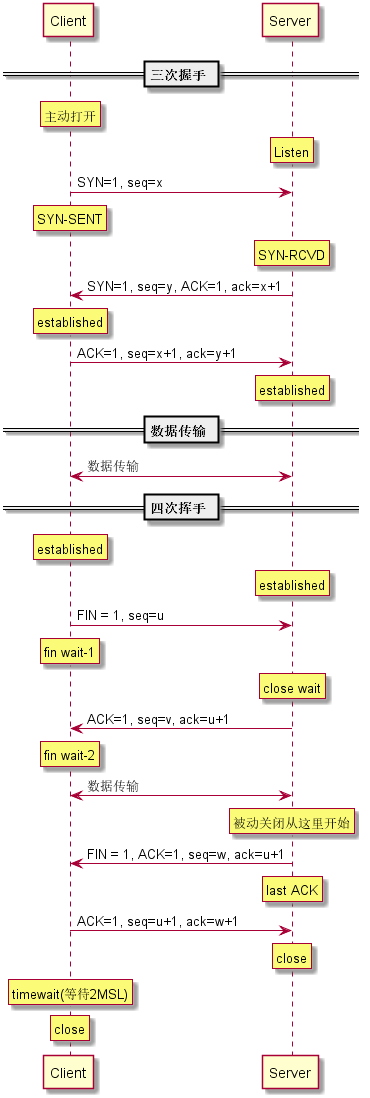

The diagram above was rendered by PlantUML. Its source (embedded in the PNG):
@startuml
== 三次握手 ==
rnote over Client : 主动打开
rnote over Server : Listen

Client -> Server : SYN=1, seq=x
rnote over Client : SYN-SENT

rnote over Server : SYN-RCVD
Server -> Client : SYN=1, seq=y, ACK=1, ack=x+1

rnote over Client : established
Client -> Server : ACK=1, seq=x+1, ack=y+1
rnote over Server : established

== 数据传输 ==
Client <-> Server : 数据传输

== 四次挥手 ==
rnote over Client : established
rnote over Server : established
Client -> Server : FIN = 1, seq=u
rnote over Client : fin wait-1

rnote over Server : close wait
Server -> Client : ACK=1, seq=v, ack=u+1
rnote over Client : fin wait-2
Client <-> Server : 数据传输

rnote over Server : 被动关闭从这里开始
Server -> Client : FIN = 1, ACK=1, seq=w, ack=u+1
rnote over Server : last ACK
Client -> Server : ACK=1, seq=u+1, ack=w+1
rnote over Server : close

rnote over Client : timewait(等待2MSL)
rnote over Client : close

@enduml